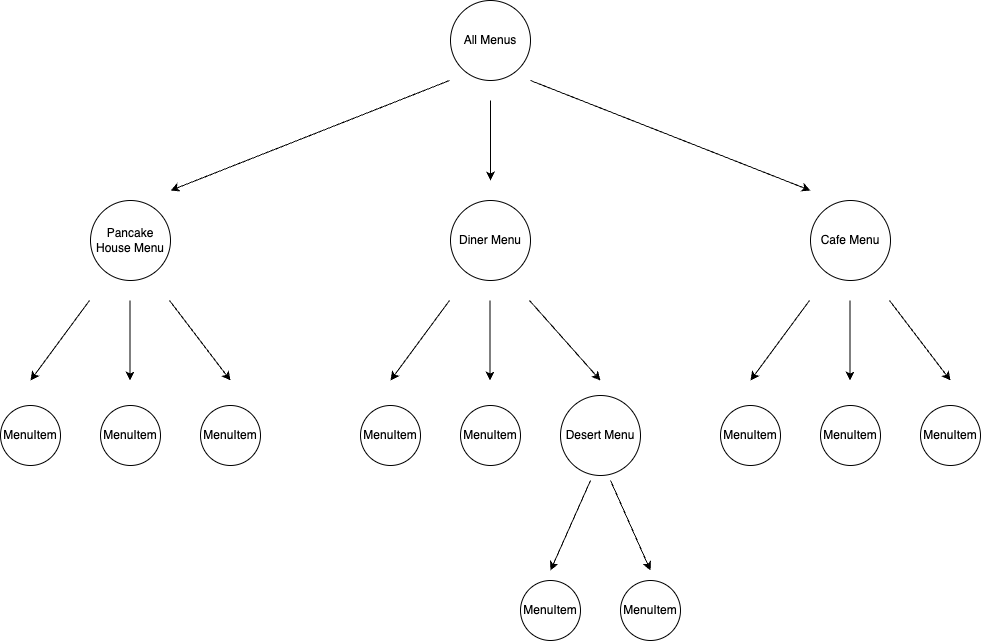

The diagram above was exported from draw.io. Its source (the exported page's mxGraphModel, read from the mxfile embedded in the PNG):
<mxGraphModel dx="2893" dy="1129" grid="1" gridSize="10" guides="1" tooltips="1" connect="1" arrows="1" fold="1" page="1" pageScale="1" pageWidth="827" pageHeight="1169" math="0" shadow="0">
  <root>
    <mxCell id="0" />
    <mxCell id="1" parent="0" />
    <mxCell id="bL1t4OrY3aqwjzS9tbuw-1" value="All Menus" style="ellipse;whiteSpace=wrap;html=1;aspect=fixed;" vertex="1" parent="1">
      <mxGeometry x="360" y="120" width="80" height="80" as="geometry" />
    </mxCell>
    <mxCell id="bL1t4OrY3aqwjzS9tbuw-2" value="Pancake House Menu" style="ellipse;whiteSpace=wrap;html=1;aspect=fixed;" vertex="1" parent="1">
      <mxGeometry y="320" width="80" height="80" as="geometry" />
    </mxCell>
    <mxCell id="bL1t4OrY3aqwjzS9tbuw-3" value="Diner Menu" style="ellipse;whiteSpace=wrap;html=1;aspect=fixed;" vertex="1" parent="1">
      <mxGeometry x="360" y="320" width="80" height="80" as="geometry" />
    </mxCell>
    <mxCell id="bL1t4OrY3aqwjzS9tbuw-4" value="Cafe Menu" style="ellipse;whiteSpace=wrap;html=1;aspect=fixed;" vertex="1" parent="1">
      <mxGeometry x="720" y="320" width="80" height="80" as="geometry" />
    </mxCell>
    <mxCell id="bL1t4OrY3aqwjzS9tbuw-5" value="MenuItem" style="ellipse;whiteSpace=wrap;html=1;aspect=fixed;" vertex="1" parent="1">
      <mxGeometry x="-90" y="525" width="60" height="60" as="geometry" />
    </mxCell>
    <mxCell id="bL1t4OrY3aqwjzS9tbuw-6" value="MenuItem" style="ellipse;whiteSpace=wrap;html=1;aspect=fixed;" vertex="1" parent="1">
      <mxGeometry x="10" y="525" width="60" height="60" as="geometry" />
    </mxCell>
    <mxCell id="bL1t4OrY3aqwjzS9tbuw-7" value="MenuItem" style="ellipse;whiteSpace=wrap;html=1;aspect=fixed;" vertex="1" parent="1">
      <mxGeometry x="110" y="525" width="60" height="60" as="geometry" />
    </mxCell>
    <mxCell id="bL1t4OrY3aqwjzS9tbuw-8" value="MenuItem" style="ellipse;whiteSpace=wrap;html=1;aspect=fixed;" vertex="1" parent="1">
      <mxGeometry x="270" y="525" width="60" height="60" as="geometry" />
    </mxCell>
    <mxCell id="bL1t4OrY3aqwjzS9tbuw-9" value="MenuItem" style="ellipse;whiteSpace=wrap;html=1;aspect=fixed;" vertex="1" parent="1">
      <mxGeometry x="370" y="525" width="60" height="60" as="geometry" />
    </mxCell>
    <mxCell id="bL1t4OrY3aqwjzS9tbuw-11" value="MenuItem" style="ellipse;whiteSpace=wrap;html=1;aspect=fixed;" vertex="1" parent="1">
      <mxGeometry x="630" y="525" width="60" height="60" as="geometry" />
    </mxCell>
    <mxCell id="bL1t4OrY3aqwjzS9tbuw-12" value="MenuItem" style="ellipse;whiteSpace=wrap;html=1;aspect=fixed;" vertex="1" parent="1">
      <mxGeometry x="730" y="525" width="60" height="60" as="geometry" />
    </mxCell>
    <mxCell id="bL1t4OrY3aqwjzS9tbuw-13" value="MenuItem" style="ellipse;whiteSpace=wrap;html=1;aspect=fixed;" vertex="1" parent="1">
      <mxGeometry x="830" y="525" width="60" height="60" as="geometry" />
    </mxCell>
    <mxCell id="bL1t4OrY3aqwjzS9tbuw-14" value="Desert Menu" style="ellipse;whiteSpace=wrap;html=1;aspect=fixed;" vertex="1" parent="1">
      <mxGeometry x="470" y="515" width="80" height="80" as="geometry" />
    </mxCell>
    <mxCell id="bL1t4OrY3aqwjzS9tbuw-15" value="MenuItem" style="ellipse;whiteSpace=wrap;html=1;aspect=fixed;" vertex="1" parent="1">
      <mxGeometry x="430" y="700" width="60" height="60" as="geometry" />
    </mxCell>
    <mxCell id="bL1t4OrY3aqwjzS9tbuw-16" value="MenuItem" style="ellipse;whiteSpace=wrap;html=1;aspect=fixed;" vertex="1" parent="1">
      <mxGeometry x="530" y="700" width="60" height="60" as="geometry" />
    </mxCell>
    <mxCell id="bL1t4OrY3aqwjzS9tbuw-20" value="" style="endArrow=classic;html=1;rounded=0;" edge="1" parent="1">
      <mxGeometry width="50" height="50" relative="1" as="geometry">
        <mxPoint x="400" y="220" as="sourcePoint" />
        <mxPoint x="400" y="300" as="targetPoint" />
      </mxGeometry>
    </mxCell>
    <mxCell id="bL1t4OrY3aqwjzS9tbuw-21" value="" style="endArrow=classic;html=1;rounded=0;" edge="1" parent="1">
      <mxGeometry width="50" height="50" relative="1" as="geometry">
        <mxPoint x="359" y="200" as="sourcePoint" />
        <mxPoint x="80" y="310" as="targetPoint" />
      </mxGeometry>
    </mxCell>
    <mxCell id="bL1t4OrY3aqwjzS9tbuw-22" value="" style="endArrow=classic;html=1;rounded=0;" edge="1" parent="1">
      <mxGeometry width="50" height="50" relative="1" as="geometry">
        <mxPoint x="440" y="200" as="sourcePoint" />
        <mxPoint x="720" y="310" as="targetPoint" />
      </mxGeometry>
    </mxCell>
    <mxCell id="bL1t4OrY3aqwjzS9tbuw-23" value="" style="endArrow=classic;html=1;rounded=0;" edge="1" parent="1">
      <mxGeometry width="50" height="50" relative="1" as="geometry">
        <mxPoint x="399.5" y="420" as="sourcePoint" />
        <mxPoint x="399.5" y="500" as="targetPoint" />
      </mxGeometry>
    </mxCell>
    <mxCell id="bL1t4OrY3aqwjzS9tbuw-24" value="" style="endArrow=classic;html=1;rounded=0;" edge="1" parent="1">
      <mxGeometry width="50" height="50" relative="1" as="geometry">
        <mxPoint x="359" y="420" as="sourcePoint" />
        <mxPoint x="300" y="500" as="targetPoint" />
      </mxGeometry>
    </mxCell>
    <mxCell id="bL1t4OrY3aqwjzS9tbuw-25" value="" style="endArrow=classic;html=1;rounded=0;" edge="1" parent="1">
      <mxGeometry width="50" height="50" relative="1" as="geometry">
        <mxPoint x="439" y="420" as="sourcePoint" />
        <mxPoint x="510" y="500" as="targetPoint" />
      </mxGeometry>
    </mxCell>
    <mxCell id="bL1t4OrY3aqwjzS9tbuw-26" value="" style="endArrow=classic;html=1;rounded=0;" edge="1" parent="1">
      <mxGeometry width="50" height="50" relative="1" as="geometry">
        <mxPoint x="39.5" y="420" as="sourcePoint" />
        <mxPoint x="39.5" y="500" as="targetPoint" />
      </mxGeometry>
    </mxCell>
    <mxCell id="bL1t4OrY3aqwjzS9tbuw-27" value="" style="endArrow=classic;html=1;rounded=0;" edge="1" parent="1">
      <mxGeometry width="50" height="50" relative="1" as="geometry">
        <mxPoint x="-1" y="420" as="sourcePoint" />
        <mxPoint x="-60" y="500" as="targetPoint" />
      </mxGeometry>
    </mxCell>
    <mxCell id="bL1t4OrY3aqwjzS9tbuw-28" value="" style="endArrow=classic;html=1;rounded=0;" edge="1" parent="1">
      <mxGeometry width="50" height="50" relative="1" as="geometry">
        <mxPoint x="79" y="420" as="sourcePoint" />
        <mxPoint x="140" y="500" as="targetPoint" />
      </mxGeometry>
    </mxCell>
    <mxCell id="bL1t4OrY3aqwjzS9tbuw-29" value="" style="endArrow=classic;html=1;rounded=0;" edge="1" parent="1">
      <mxGeometry width="50" height="50" relative="1" as="geometry">
        <mxPoint x="759.5" y="420" as="sourcePoint" />
        <mxPoint x="759.5" y="500" as="targetPoint" />
      </mxGeometry>
    </mxCell>
    <mxCell id="bL1t4OrY3aqwjzS9tbuw-30" value="" style="endArrow=classic;html=1;rounded=0;" edge="1" parent="1">
      <mxGeometry width="50" height="50" relative="1" as="geometry">
        <mxPoint x="719" y="420" as="sourcePoint" />
        <mxPoint x="660" y="500" as="targetPoint" />
      </mxGeometry>
    </mxCell>
    <mxCell id="bL1t4OrY3aqwjzS9tbuw-31" value="" style="endArrow=classic;html=1;rounded=0;" edge="1" parent="1">
      <mxGeometry width="50" height="50" relative="1" as="geometry">
        <mxPoint x="799" y="420" as="sourcePoint" />
        <mxPoint x="860" y="500" as="targetPoint" />
      </mxGeometry>
    </mxCell>
    <mxCell id="bL1t4OrY3aqwjzS9tbuw-32" value="" style="endArrow=classic;html=1;rounded=0;" edge="1" parent="1">
      <mxGeometry width="50" height="50" relative="1" as="geometry">
        <mxPoint x="500" y="600" as="sourcePoint" />
        <mxPoint x="460" y="690" as="targetPoint" />
      </mxGeometry>
    </mxCell>
    <mxCell id="bL1t4OrY3aqwjzS9tbuw-33" value="" style="endArrow=classic;html=1;rounded=0;" edge="1" parent="1">
      <mxGeometry width="50" height="50" relative="1" as="geometry">
        <mxPoint x="520" y="600" as="sourcePoint" />
        <mxPoint x="560" y="690" as="targetPoint" />
      </mxGeometry>
    </mxCell>
  </root>
</mxGraphModel>